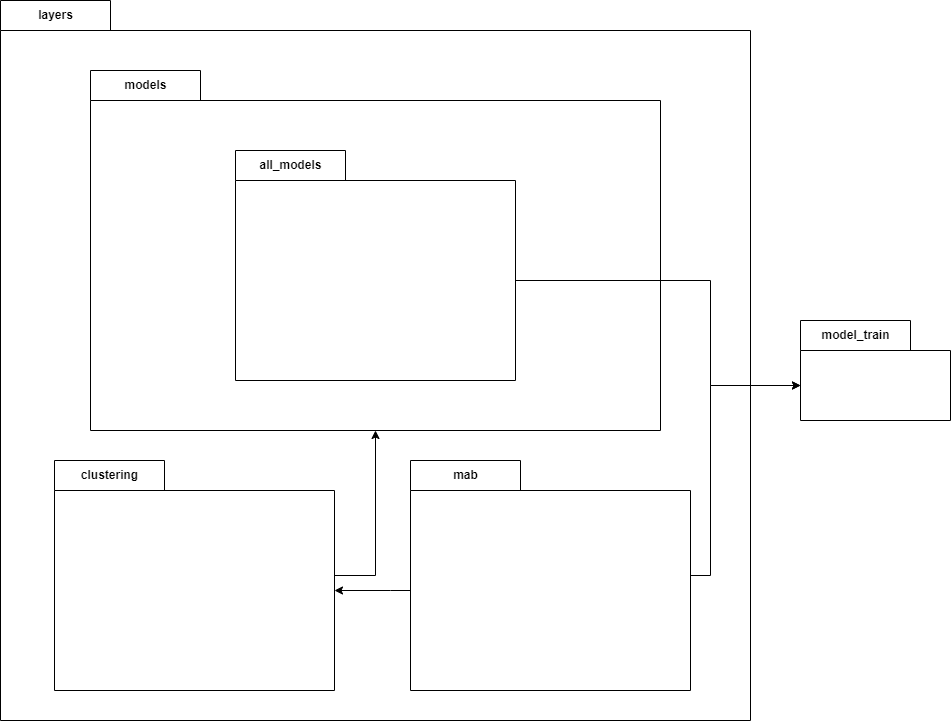

The diagram above was exported from draw.io. Its source (the exported page's mxGraphModel, read from the mxfile embedded in the PNG):
<mxGraphModel dx="1038" dy="641" grid="1" gridSize="10" guides="1" tooltips="1" connect="1" arrows="1" fold="1" page="1" pageScale="1" pageWidth="827" pageHeight="1169" math="0" shadow="0">
  <root>
    <mxCell id="0" />
    <mxCell id="1" parent="0" />
    <mxCell id="TUOYkb5Xt-5UJALdT6cw-17" value="layers" style="shape=folder;fontStyle=1;tabWidth=110;tabHeight=30;tabPosition=left;html=1;boundedLbl=1;labelInHeader=1;container=1;collapsible=0;" parent="1" vertex="1">
      <mxGeometry x="280" y="160" width="750" height="720" as="geometry" />
    </mxCell>
    <mxCell id="TUOYkb5Xt-5UJALdT6cw-18" value="" style="html=1;strokeColor=none;resizeWidth=1;resizeHeight=1;fillColor=none;part=1;connectable=0;allowArrows=0;deletable=0;" parent="TUOYkb5Xt-5UJALdT6cw-17" vertex="1">
      <mxGeometry width="750" height="493.7142857142859" relative="1" as="geometry">
        <mxPoint y="30" as="offset" />
      </mxGeometry>
    </mxCell>
    <mxCell id="TUOYkb5Xt-5UJALdT6cw-29" value="models" style="shape=folder;fontStyle=1;tabWidth=110;tabHeight=30;tabPosition=left;html=1;boundedLbl=1;labelInHeader=1;container=1;collapsible=0;" parent="TUOYkb5Xt-5UJALdT6cw-17" vertex="1">
      <mxGeometry x="90" y="70" width="570" height="360" as="geometry" />
    </mxCell>
    <mxCell id="TUOYkb5Xt-5UJALdT6cw-30" value="" style="html=1;strokeColor=none;resizeWidth=1;resizeHeight=1;fillColor=none;part=1;connectable=0;allowArrows=0;deletable=0;" parent="TUOYkb5Xt-5UJALdT6cw-29" vertex="1">
      <mxGeometry width="570" height="252" relative="1" as="geometry">
        <mxPoint y="30" as="offset" />
      </mxGeometry>
    </mxCell>
    <mxCell id="TUOYkb5Xt-5UJALdT6cw-39" value="all_models" style="shape=folder;fontStyle=1;tabWidth=110;tabHeight=30;tabPosition=left;html=1;boundedLbl=1;labelInHeader=1;container=1;collapsible=0;" parent="TUOYkb5Xt-5UJALdT6cw-29" vertex="1">
      <mxGeometry x="145" y="80" width="280" height="230" as="geometry" />
    </mxCell>
    <mxCell id="TUOYkb5Xt-5UJALdT6cw-40" value="" style="html=1;strokeColor=none;resizeWidth=1;resizeHeight=1;fillColor=none;part=1;connectable=0;allowArrows=0;deletable=0;" parent="TUOYkb5Xt-5UJALdT6cw-39" vertex="1">
      <mxGeometry width="280" height="161" relative="1" as="geometry">
        <mxPoint y="30" as="offset" />
      </mxGeometry>
    </mxCell>
    <mxCell id="TUOYkb5Xt-5UJALdT6cw-55" style="edgeStyle=orthogonalEdgeStyle;rounded=0;orthogonalLoop=1;jettySize=auto;html=1;" parent="TUOYkb5Xt-5UJALdT6cw-17" source="TUOYkb5Xt-5UJALdT6cw-37" edge="1">
      <mxGeometry relative="1" as="geometry">
        <Array as="points">
          <mxPoint x="375" y="575" />
        </Array>
        <mxPoint x="375" y="430" as="targetPoint" />
      </mxGeometry>
    </mxCell>
    <mxCell id="TUOYkb5Xt-5UJALdT6cw-37" value="clustering" style="shape=folder;fontStyle=1;tabWidth=110;tabHeight=30;tabPosition=left;html=1;boundedLbl=1;labelInHeader=1;container=1;collapsible=0;" parent="TUOYkb5Xt-5UJALdT6cw-17" vertex="1">
      <mxGeometry x="54" y="460" width="280" height="230" as="geometry" />
    </mxCell>
    <mxCell id="TUOYkb5Xt-5UJALdT6cw-38" value="" style="html=1;strokeColor=none;resizeWidth=1;resizeHeight=1;fillColor=none;part=1;connectable=0;allowArrows=0;deletable=0;" parent="TUOYkb5Xt-5UJALdT6cw-37" vertex="1">
      <mxGeometry width="280" height="161" relative="1" as="geometry">
        <mxPoint y="30" as="offset" />
      </mxGeometry>
    </mxCell>
    <mxCell id="TUOYkb5Xt-5UJALdT6cw-54" style="edgeStyle=orthogonalEdgeStyle;rounded=0;orthogonalLoop=1;jettySize=auto;html=1;entryX=0;entryY=0;entryDx=280;entryDy=130;entryPerimeter=0;" parent="TUOYkb5Xt-5UJALdT6cw-17" source="TUOYkb5Xt-5UJALdT6cw-35" target="TUOYkb5Xt-5UJALdT6cw-37" edge="1">
      <mxGeometry relative="1" as="geometry">
        <Array as="points">
          <mxPoint x="390" y="590" />
          <mxPoint x="390" y="590" />
        </Array>
      </mxGeometry>
    </mxCell>
    <mxCell id="TUOYkb5Xt-5UJALdT6cw-35" value="mab" style="shape=folder;fontStyle=1;tabWidth=110;tabHeight=30;tabPosition=left;html=1;boundedLbl=1;labelInHeader=1;container=1;collapsible=0;" parent="TUOYkb5Xt-5UJALdT6cw-17" vertex="1">
      <mxGeometry x="410" y="460" width="280" height="230" as="geometry" />
    </mxCell>
    <mxCell id="TUOYkb5Xt-5UJALdT6cw-36" value="" style="html=1;strokeColor=none;resizeWidth=1;resizeHeight=1;fillColor=none;part=1;connectable=0;allowArrows=0;deletable=0;" parent="TUOYkb5Xt-5UJALdT6cw-35" vertex="1">
      <mxGeometry width="280" height="161" relative="1" as="geometry">
        <mxPoint y="30" as="offset" />
      </mxGeometry>
    </mxCell>
    <mxCell id="TUOYkb5Xt-5UJALdT6cw-27" value="model_train" style="shape=folder;fontStyle=1;tabWidth=110;tabHeight=30;tabPosition=left;html=1;boundedLbl=1;labelInHeader=1;container=1;collapsible=0;" parent="1" vertex="1">
      <mxGeometry x="1080" y="480" width="150" height="100" as="geometry" />
    </mxCell>
    <mxCell id="TUOYkb5Xt-5UJALdT6cw-28" value="" style="html=1;strokeColor=none;resizeWidth=1;resizeHeight=1;fillColor=none;part=1;connectable=0;allowArrows=0;deletable=0;" parent="TUOYkb5Xt-5UJALdT6cw-27" vertex="1">
      <mxGeometry width="150" height="70" relative="1" as="geometry">
        <mxPoint y="30" as="offset" />
      </mxGeometry>
    </mxCell>
    <mxCell id="sY63iw66o4XBQMbxeege-1" value="" style="endArrow=classic;html=1;rounded=0;entryX=0;entryY=0;entryDx=0;entryDy=65;entryPerimeter=0;exitX=0;exitY=0;exitDx=280;exitDy=130;exitPerimeter=0;" edge="1" parent="1" source="TUOYkb5Xt-5UJALdT6cw-39" target="TUOYkb5Xt-5UJALdT6cw-27">
      <mxGeometry width="50" height="50" relative="1" as="geometry">
        <mxPoint x="600" y="560" as="sourcePoint" />
        <mxPoint x="650" y="510" as="targetPoint" />
        <Array as="points">
          <mxPoint x="990" y="440" />
          <mxPoint x="990" y="545" />
        </Array>
      </mxGeometry>
    </mxCell>
    <mxCell id="sY63iw66o4XBQMbxeege-2" style="edgeStyle=orthogonalEdgeStyle;rounded=0;orthogonalLoop=1;jettySize=auto;html=1;entryX=0;entryY=0;entryDx=0;entryDy=65;entryPerimeter=0;" edge="1" parent="1" source="TUOYkb5Xt-5UJALdT6cw-35" target="TUOYkb5Xt-5UJALdT6cw-27">
      <mxGeometry relative="1" as="geometry">
        <Array as="points">
          <mxPoint x="990" y="735" />
          <mxPoint x="990" y="545" />
        </Array>
      </mxGeometry>
    </mxCell>
  </root>
</mxGraphModel>